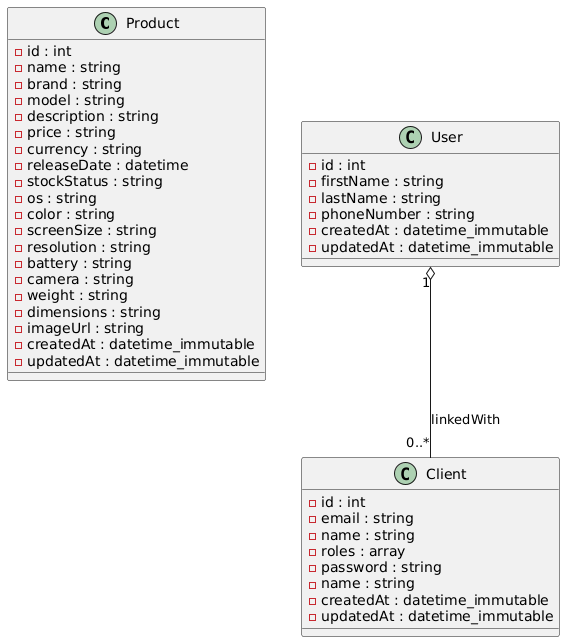

The diagram above was rendered by PlantUML. Its source (embedded in the PNG):
@startuml
class Product {
    - id : int
    - name : string
    - brand : string
    - model : string
    - description : string
    - price : string
    - currency : string
    - releaseDate : datetime
    - stockStatus : string
    - os : string
    - color : string
    - screenSize : string
    - resolution : string
    - battery : string
    - camera : string
    - weight : string
    - dimensions : string
    - imageUrl : string
    - createdAt : datetime_immutable
    - updatedAt : datetime_immutable
}

class Client {
    - id : int
    - email : string
    - name : string
    - roles : array
    - password : string
    - name : string
    - createdAt : datetime_immutable
    - updatedAt : datetime_immutable
}

class User {
    - id : int
    - firstName : string
    - lastName : string
    - phoneNumber : string
    - createdAt : datetime_immutable
    - updatedAt : datetime_immutable
}

User "1" o-- "0..*" Client  : linkedWith
@enduml